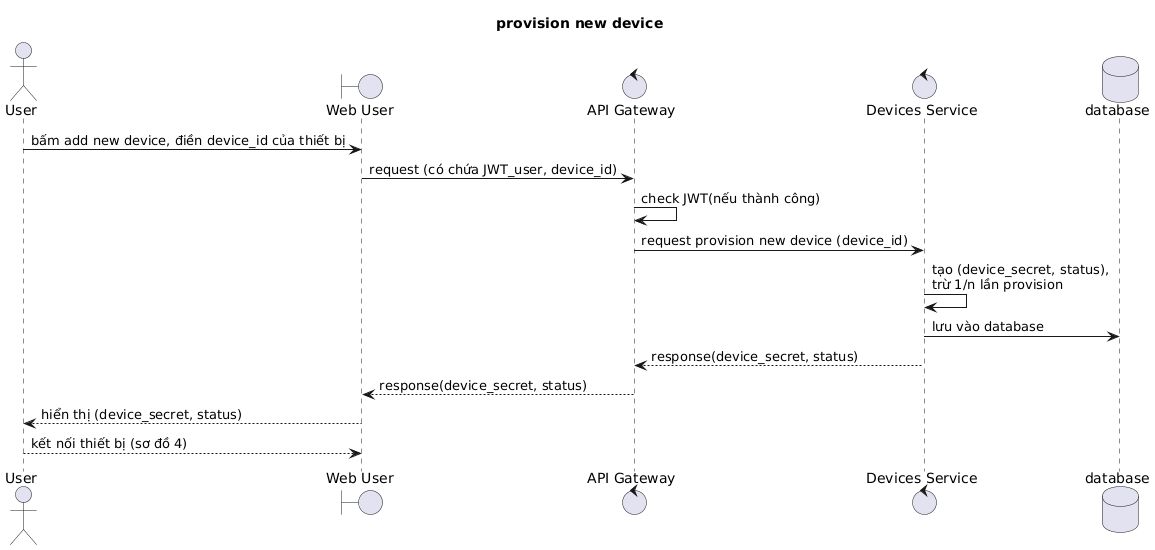

The diagram above was rendered by PlantUML. Its source (embedded in the PNG):
@startuml
title provision new device

actor "User" as us
boundary "Web User" as wu
control "API Gateway" as AG
control "Devices Service" as DS
database "database" as dt

us -> wu: bấm add new device, điền device_id của thiết bị
wu -> AG: request (có chứa JWT_user, device_id)
AG -> AG: check JWT(nếu thành công)
AG -> DS: request provision new device (device_id)
DS -> DS: tạo (device_secret, status), \ntrừ 1/n lần provision
DS -> dt: lưu vào database

DS -->AG: response(device_secret, status)
AG-->wu:  response(device_secret, status)
wu-->us: hiển thị (device_secret, status)
us --> wu: kết nối thiết bị (sơ đồ 4)
@enduml